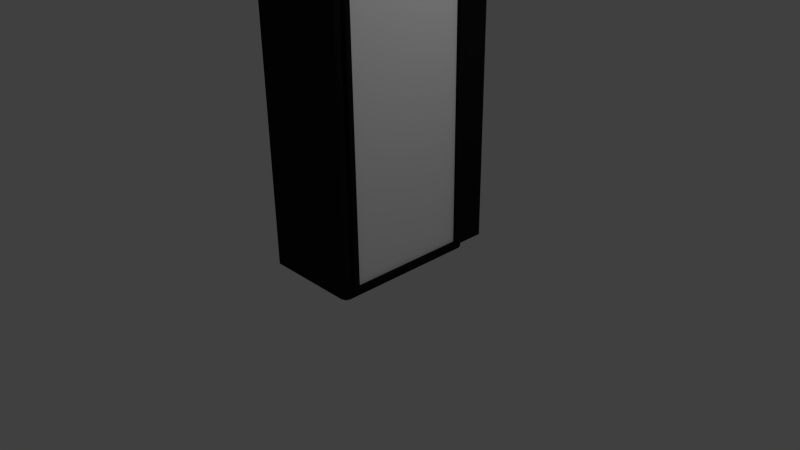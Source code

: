 # Source: distributeur.blend  (saved by Blender 2.73.0; exported with 4.5.12 LTS)
import bpy
from mathutils import Matrix  # noqa: F401  (used for matrix-valued properties, if any)

bpy.ops.wm.read_factory_settings(use_empty=True)
scene = bpy.context.scene
scene.name = 'Scene'

# ---- collections
col_collection_1 = bpy.data.collections.new('Collection 1'); scene.collection.children.link(col_collection_1)

# ---- materials (node trees are filled in below, after node groups)
mat_material_001 = bpy.data.materials.new('Material.001')
mat_material_001.alpha_threshold = 0.0
mat_material_001.use_transparent_shadow = False
mat_material_001.diffuse_color = (0.01109, 0.01109, 0.01109, 1.0)
mat_material_001.roughness = 0.5
mat_material_001.specular_intensity = 1.0
mat_material_001.line_color = (0.0, 0.0, 0.0, 1.0)
mat_material_002 = bpy.data.materials.new('Material.002')
mat_material_002.alpha_threshold = 0.0
mat_material_002.use_transparent_shadow = False
mat_material_002.diffuse_color = (1.0, 1.0, 1.0, 1.0)
mat_material_002.roughness = 0.5
mat_material_002.line_color = (0.0, 0.0, 0.0, 1.0)

# ---- material node trees

# ---- world
world_world = bpy.data.worlds.new('World'); scene.world = world_world
world_world.color = (0.05088, 0.05088, 0.05088)
world_world.use_sun_shadow = False
world_world.sun_shadow_jitter_overblur = 0.0
world_world.cycles.sampling_method = 'MANUAL'
world_world.cycles.sample_map_resolution = 256

# ---- cameras
cam_camera = bpy.data.cameras.new('Camera')
cam_camera.clip_end = 100.0
cam_camera.lens = 35.0
cam_camera.sensor_width = 32.0
cam_camera.sensor_height = 18.0
cam_camera.ortho_scale = 7.314
cam_camera.dof.focus_distance = 0.0
cam_camera.dof.aperture_fstop = 128.0

# ---- lights
light_lamp = bpy.data.lights.new('Lamp', 'POINT')
light_lamp.transmission_factor = 0.0
light_lamp.cutoff_distance = 30.0
light_lamp.energy = 100.0
light_lamp.shadow_buffer_clip_start = 1.001
light_lamp.shadow_soft_size = 0.1
light_lamp.shadow_maximum_resolution = 0.006
light_lamp.use_absolute_resolution = True
light_lamp.cycles.use_multiple_importance_sampling = False

# ---- meshes
me_cube_001 = bpy.data.meshes.new('Cube.001')
me_cube_001.from_pydata([(0.9644, 0.9742, -1.0), (0.9688, -0.977, -1.0), (-1.0, -1.0, -1.0), (-1.0, 1.0, -1.0), (0.9644, 0.9742, 1.0), (0.9688, -0.977, 1.0), (-1.0, -1.0, 1.0), (-1.0, 1.0, 1.0), (0.881, 1.0, -1.0), (0.881, -1.0, -1.0), (0.881, 1.0, 1.0), (0.881, -1.0, 1.0), (0.881, 1.399, 1.0), (0.881, 1.399, -1.0), (-1.0, 1.399, 1.0), (-1.0, 1.399, -1.0), (1.0, 0.9233, -1.0), (-1.0, 0.9233, -1.0), (1.0, 0.9233, 1.0), (-1.0, 0.9233, 1.0), (0.881, 0.9233, -1.0), (0.881, 0.9233, 1.0), (1.0, -0.9283, -1.0), (-1.0, -0.9283, -1.0), (1.0, -0.9283, 1.0), (-1.0, -0.9283, 1.0), (0.881, -0.9283, -1.0), (0.881, -0.9283, 1.0), (1.0, -0.88, -1.0), (-1.0, -0.88, -1.0), (1.0, -0.88, 1.0), (-1.0, -0.88, 1.0), (0.881, -0.88, -1.0), (0.881, -0.88, 1.0), (1.0, 0.8827, -1.0), (-1.0, 0.8827, -1.0), (1.0, 0.8827, 1.0), (-1.0, 0.8827, 1.0), (0.881, 0.8827, -1.0), (0.881, 0.8827, 1.0), (0.9644, 0.9742, 0.9589), (0.9688, -0.977, 0.9589), (-1.0, -1.0, 0.9589), (-1.0, 1.0, 0.9589), (0.881, -1.0, 0.9589), (0.881, 1.0, 0.9589), (0.881, 1.399, 0.9589), (-1.0, 1.399, 0.9589), (1.0, 0.9233, 0.9589), (-1.0, 0.9233, 0.9589), (1.0, -0.9283, 0.9589), (-1.0, -0.9283, 0.9589), (1.0, -0.88, 0.9589), (-1.0, -0.88, 0.9589), (1.0, 0.8827, 0.9589), (-1.0, 0.8827, 0.9589), (0.9644, 0.9742, -0.963), (0.9688, -0.977, -0.963), (-1.0, -1.0, -0.963), (-1.0, 1.0, -0.963), (0.881, -1.0, -0.963), (0.881, 1.0, -0.963), (0.881, 1.399, -0.963), (-1.0, 1.399, -0.963), (1.0, 0.9233, -0.963), (-1.0, 0.9233, -0.963), (1.0, -0.9283, -0.963), (-1.0, -0.9283, -0.963), (1.0, -0.88, -0.963), (-1.0, -0.88, -0.963), (1.0, 0.8827, -0.963), (-1.0, 0.8827, -0.963), (1.077, 0.8827, -0.963), (1.077, -0.88, -0.963), (1.077, 0.8827, 0.9589), (1.077, -0.88, 0.9589), (1.077, 0.8178, 0.9309), (1.077, -0.8151, 0.9309), (1.077, -0.8151, -0.935), (1.077, 0.8178, -0.935), (0.9969, -0.8151, -0.935), (0.9969, 0.8178, -0.935), (0.9969, 0.8178, 0.9309), (0.9969, -0.8151, 0.9309)], [], [(7, 10, 12, 14), (8, 3, 15, 13), (0, 16, 20, 8), (17, 3, 8, 20), (10, 21, 18, 4), (7, 19, 21, 10), (22, 1, 9, 26), (2, 23, 26, 9), (27, 11, 5, 24), (25, 6, 11, 27), (28, 22, 26, 32), (23, 29, 32, 26), (33, 27, 24, 30), (31, 25, 27, 33), (16, 34, 38, 20), (34, 28, 32, 38), (29, 35, 38, 32), (35, 17, 20, 38), (21, 39, 36, 18), (39, 33, 30, 36), (19, 37, 39, 21), (37, 31, 33, 39), (11, 44, 41, 5), (6, 42, 44, 11), (45, 10, 4, 40), (10, 45, 46, 12), (43, 7, 14, 47), (47, 14, 12, 46), (40, 4, 18, 48), (7, 43, 49, 19), (5, 41, 50, 24), (25, 51, 42, 6), (24, 50, 52, 30), (31, 53, 51, 25), (36, 54, 48, 18), (30, 52, 54, 36), (37, 55, 53, 31), (19, 49, 55, 37), (44, 60, 57, 41), (60, 9, 1, 57), (42, 58, 60, 44), (58, 2, 9, 60), (56, 0, 8, 61), (61, 45, 40, 56), (45, 61, 62, 46), (61, 8, 13, 62), (3, 59, 63, 15), (59, 43, 47, 63), (15, 63, 62, 13), (63, 47, 46, 62), (0, 56, 64, 16), (56, 40, 48, 64), (43, 59, 65, 49), (59, 3, 17, 65), (41, 57, 66, 50), (57, 1, 22, 66), (51, 67, 58, 42), (67, 23, 2, 58), (50, 66, 68, 52), (66, 22, 28, 68), (53, 69, 67, 51), (69, 29, 23, 67), (54, 70, 64, 48), (70, 34, 16, 64), (68, 28, 34, 70), (55, 71, 69, 53), (71, 35, 29, 69), (49, 65, 71, 55), (65, 17, 35, 71), (68, 70, 72, 73), (70, 54, 74, 72), (52, 68, 73, 75), (54, 52, 75, 74), (74, 75, 77, 76), (75, 73, 78, 77), (72, 74, 76, 79), (73, 72, 79, 78), (78, 79, 81, 80), (79, 76, 82, 81), (77, 78, 80, 83), (76, 77, 83, 82), (83, 80, 81, 82)])
me_cube_001.polygons.foreach_set('material_index', [0, 0, 0, 0, 0, 0, 0, 0, 0, 0, 0, 0, 0, 0, 0, 0, 0, 0, 0, 0, 0, 0, 0, 0, 0, 0, 0, 0, 0, 0, 0, 0, 0, 0, 0, 0, 0, 0, 0, 0, 0, 0, 0, 0, 0, 0, 0, 0, 0, 0, 0, 0, 0, 0, 0, 0, 0, 0, 0, 0, 0, 0, 0, 0, 0, 0, 0, 0, 0, 0, 0, 0, 0, 0, 0, 0, 0, 0, 0, 0, 0, 1])
_uv = me_cube_001.uv_layers.new(name='UVTex')
_uv.uv.foreach_set('vector', [0.0, 0.0, 1.0, 0.0, 1.0, 1.0, 0.0, 1.0, 0.0, 0.0, 1.0, 0.0, 1.0, 1.0, 0.0, 1.0, 0.0, 0.0, 1.0, 0.0, 1.0, 1.0, 0.0, 1.0, 0.0, 0.0, 1.0, 0.0, 1.0, 1.0, 0.0, 1.0, 0.0, 0.0, 1.0, 0.0, 1.0, 1.0, 0.0, 1.0, 0.0, 0.0, 1.0, 0.0, 1.0, 1.0, 0.0, 1.0, 0.0, 0.0, 1.0, 0.0, 1.0, 1.0, 0.0, 1.0, 0.0, 0.0, 1.0, 0.0, 1.0, 1.0, 0.0, 1.0, 0.0, 0.0, 1.0, 0.0, 1.0, 1.0, 0.0, 1.0, 0.0, 0.0, 1.0, 0.0, 1.0, 1.0, 0.0, 1.0, 0.0, 0.0, 1.0, 0.0, 1.0, 1.0, 0.0, 1.0, 0.0, 0.0, 1.0, 0.0, 1.0, 1.0, 0.0, 1.0, 0.0, 0.0, 1.0, 0.0, 1.0, 1.0, 0.0, 1.0, 0.0, 0.0, 1.0, 0.0, 1.0, 1.0, 0.0, 1.0, 0.0, 0.0, 1.0, 0.0, 1.0, 1.0, 0.0, 1.0, 0.0, 0.0, 1.0, 0.0, 1.0, 1.0, 0.0, 1.0, 0.0, 0.0, 1.0, 0.0, 1.0, 1.0, 0.0, 1.0, 0.0, 0.0, 1.0, 0.0, 1.0, 1.0, 0.0, 1.0, 0.0, 0.0, 1.0, 0.0, 1.0, 1.0, 0.0, 1.0, 0.0, 0.0, 1.0, 0.0, 1.0, 1.0, 0.0, 1.0, 0.0, 0.0, 1.0, 0.0, 1.0, 1.0, 0.0, 1.0, 0.0, 0.0, 1.0, 0.0, 1.0, 1.0, 0.0, 1.0, 0.0, 0.0, 1.0, 0.0, 1.0, 1.0, 0.0, 1.0, 0.0, 0.0, 1.0, 0.0, 1.0, 1.0, 0.0, 1.0, 0.0, 0.0, 1.0, 0.0, 1.0, 1.0, 0.0, 1.0, 0.0, 0.0, 1.0, 0.0, 1.0, 1.0, 0.0, 1.0, 0.0, 0.0, 1.0, 0.0, 1.0, 1.0, 0.0, 1.0, 0.0, 0.0, 1.0, 0.0, 1.0, 1.0, 0.0, 1.0, 0.0, 0.0, 1.0, 0.0, 1.0, 1.0, 0.0, 1.0, 0.0, 0.0, 1.0, 0.0, 1.0, 1.0, 0.0, 1.0, 0.0, 0.0, 1.0, 0.0, 1.0, 1.0, 0.0, 1.0, 0.0, 0.0, 1.0, 0.0, 1.0, 1.0, 0.0, 1.0, 0.0, 0.0, 1.0, 0.0, 1.0, 1.0, 0.0, 1.0, 0.0, 0.0, 1.0, 0.0, 1.0, 1.0, 0.0, 1.0, 0.0, 0.0, 1.0, 0.0, 1.0, 1.0, 0.0, 1.0, 0.0, 0.0, 1.0, 0.0, 1.0, 1.0, 0.0, 1.0, 0.0, 0.0, 1.0, 0.0, 1.0, 1.0, 0.0, 1.0, 0.0, 0.0, 1.0, 0.0, 1.0, 1.0, 0.0, 1.0, 0.0, 0.0, 1.0, 0.0, 1.0, 1.0, 0.0, 1.0, 0.0, 0.0, 1.0, 0.0, 1.0, 1.0, 0.0, 1.0, 0.0, 0.0, 1.0, 0.0, 1.0, 1.0, 0.0, 1.0, 0.0, 0.0, 1.0, 0.0, 1.0, 1.0, 0.0, 1.0, 1.0, 1.0, 0.0, 1.0, 0.0, 0.0, 1.0, 0.0, 0.0, 0.0, 1.0, 0.0, 1.0, 1.0, 0.0, 1.0, 0.0, 0.0, 1.0, 0.0, 1.0, 1.0, 0.0, 1.0, 0.0, 0.0, 1.0, 0.0, 1.0, 1.0, 0.0, 1.0, 0.0, 0.0, 1.0, 0.0, 1.0, 1.0, 0.0, 1.0, 0.0, 0.0, 1.0, 0.0, 1.0, 1.0, 0.0, 1.0, 0.0, 0.0, 1.0, 0.0, 1.0, 1.0, 0.0, 1.0, 0.0, 0.0, 1.0, 0.0, 1.0, 1.0, 0.0, 1.0, 0.0, 0.0, 1.0, 0.0, 1.0, 1.0, 0.0, 1.0, 0.0, 0.0, 1.0, 0.0, 1.0, 1.0, 0.0, 1.0, 0.0, 0.0, 1.0, 0.0, 1.0, 1.0, 0.0, 1.0, 0.0, 0.0, 1.0, 0.0, 1.0, 1.0, 0.0, 1.0, 0.0, 0.0, 1.0, 0.0, 1.0, 1.0, 0.0, 1.0, 0.0, 0.0, 1.0, 0.0, 1.0, 1.0, 0.0, 1.0, 0.0, 0.0, 1.0, 0.0, 1.0, 1.0, 0.0, 1.0, 0.0, 0.0, 1.0, 0.0, 1.0, 1.0, 0.0, 1.0, 0.0, 0.0, 1.0, 0.0, 1.0, 1.0, 0.0, 1.0, 0.0, 0.0, 1.0, 0.0, 1.0, 1.0, 0.0, 1.0, 0.0, 0.0, 1.0, 0.0, 1.0, 1.0, 0.0, 1.0, 0.0, 0.0, 1.0, 0.0, 1.0, 1.0, 0.0, 1.0, 0.0, 0.0, 1.0, 0.0, 1.0, 1.0, 0.0, 1.0, 0.0, 0.0, 1.0, 0.0, 1.0, 1.0, 0.0, 1.0, 0.0, 0.0, 1.0, 0.0, 1.0, 1.0, 0.0, 1.0, 0.0, 0.0, 1.0, 0.0, 1.0, 1.0, 0.0, 1.0, 0.0, 0.0, 1.0, 0.0, 1.0, 1.0, 0.0, 1.0, 0.0, 0.0, 1.0, 0.0, 1.0, 1.0, 0.0, 1.0, 0.0, 0.0, 1.0, 0.0, 1.0, 1.0, 0.0, 1.0, 0.0, 0.0, 1.0, 0.0, 1.0, 1.0, 0.0, 1.0, 0.0, 0.0, 1.0, 0.0, 1.0, 1.0, 0.0, 1.0, 0.0, 0.0, 1.0, 0.0, 1.0, 1.0, 0.0, 1.0, 0.0, 0.0, 1.0, 0.0, 1.0, 1.0, 0.0, 1.0, 0.0, 0.0, 1.0, 0.0, 1.0, 1.0, 0.0, 1.0, 0.0, 0.0, 1.0, 0.0, 1.0, 1.0, 0.0, 1.0, 0.0, 0.0, 1.0, 0.0, 1.0, 1.0, 0.0, 1.0, 0.0, 0.0, 1.0, 0.0, 1.0, 1.0, 0.0, 1.0, 0.0, 0.0, 1.0, 0.0, 1.0, 1.0, 0.0, 1.0, 0.0, 0.0, 1.0, 0.0, 1.0, 1.0, 0.0, 1.0, 0.0, 0.0, 1.0, 0.0, 1.0, 1.0, 0.0, 1.0, 0.0, 0.0, 1.0, 0.0, 1.0, 1.0, 0.0, 1.0, 0.1027, 0.3186, 0.9023, 0.3186, 0.9024, 0.7058, 0.1028, 0.7058])
me_cube_001.materials.append(mat_material_001)
me_cube_001.materials.append(mat_material_002)
me_cube_001.use_remesh_preserve_volume = False
me_cube_001.use_remesh_preserve_attributes = False
me_cube_001.use_mirror_vertex_groups = False
me_cube_001.update()

# ---- objects
ob_lamp = bpy.data.objects.new('Lamp', light_lamp)
ob_camera = bpy.data.objects.new('Camera', cam_camera)
ob_cube = bpy.data.objects.new('Cube', me_cube_001)

# ---- transforms, parenting, visibility, modifiers, constraints
ob_lamp.location = (4.076, 1.005, 5.904)
ob_lamp.rotation_euler = (0.6503, 0.05522, 1.866)
ob_lamp.lock_rotations_4d = False
ob_lamp.empty_display_type = 'ARROWS'
ob_lamp.color = (0.0, 0.0, 0.0, 0.0)
ob_lamp.lineart.crease_threshold = 0.0
ob_camera.location = (7.481, -6.508, 5.344)
ob_camera.rotation_euler = (1.109, 0.01082, 0.8149)
ob_camera.lock_rotations_4d = False
ob_camera.empty_display_type = 'ARROWS'
ob_camera.color = (0.0, 0.0, 0.0, 0.0)
ob_camera.display_type = 'WIRE'
ob_camera.lineart.crease_threshold = 0.0
ob_cube.location = (0.0, -0.0156, 2.0)
ob_cube.scale = (0.6445, 1.0, 2.0)
ob_cube.lock_rotations_4d = False
ob_cube.empty_display_type = 'ARROWS'
ob_cube.lineart.crease_threshold = 0.0

# ---- collection membership
col_collection_1.objects.link(ob_lamp)
col_collection_1.objects.link(ob_camera)
col_collection_1.objects.link(ob_cube)

# ---- scene / render settings (as saved in the file)
scene.camera = ob_camera
scene.frame_start = 1; scene.frame_end = 250; scene.frame_set(1)
scene.render.engine = 'BLENDER_EEVEE_NEXT'
scene.render.resolution_percentage = 50
scene.render.dither_intensity = 0.0
scene.cycles.use_denoising = False
scene.cycles.samples = 10
scene.cycles.sampling_pattern = 'TABULATED_SOBOL'
scene.cycles.light_sampling_threshold = 0.0
scene.cycles.use_adaptive_sampling = False
scene.cycles.use_light_tree = False
scene.cycles.blur_glossy = 0.0
scene.cycles.pixel_filter_type = 'GAUSSIAN'
scene.cycles.sample_clamp_indirect = 0.0
scene.view_settings.view_transform = 'Standard'
bpy.context.view_layer.update()
